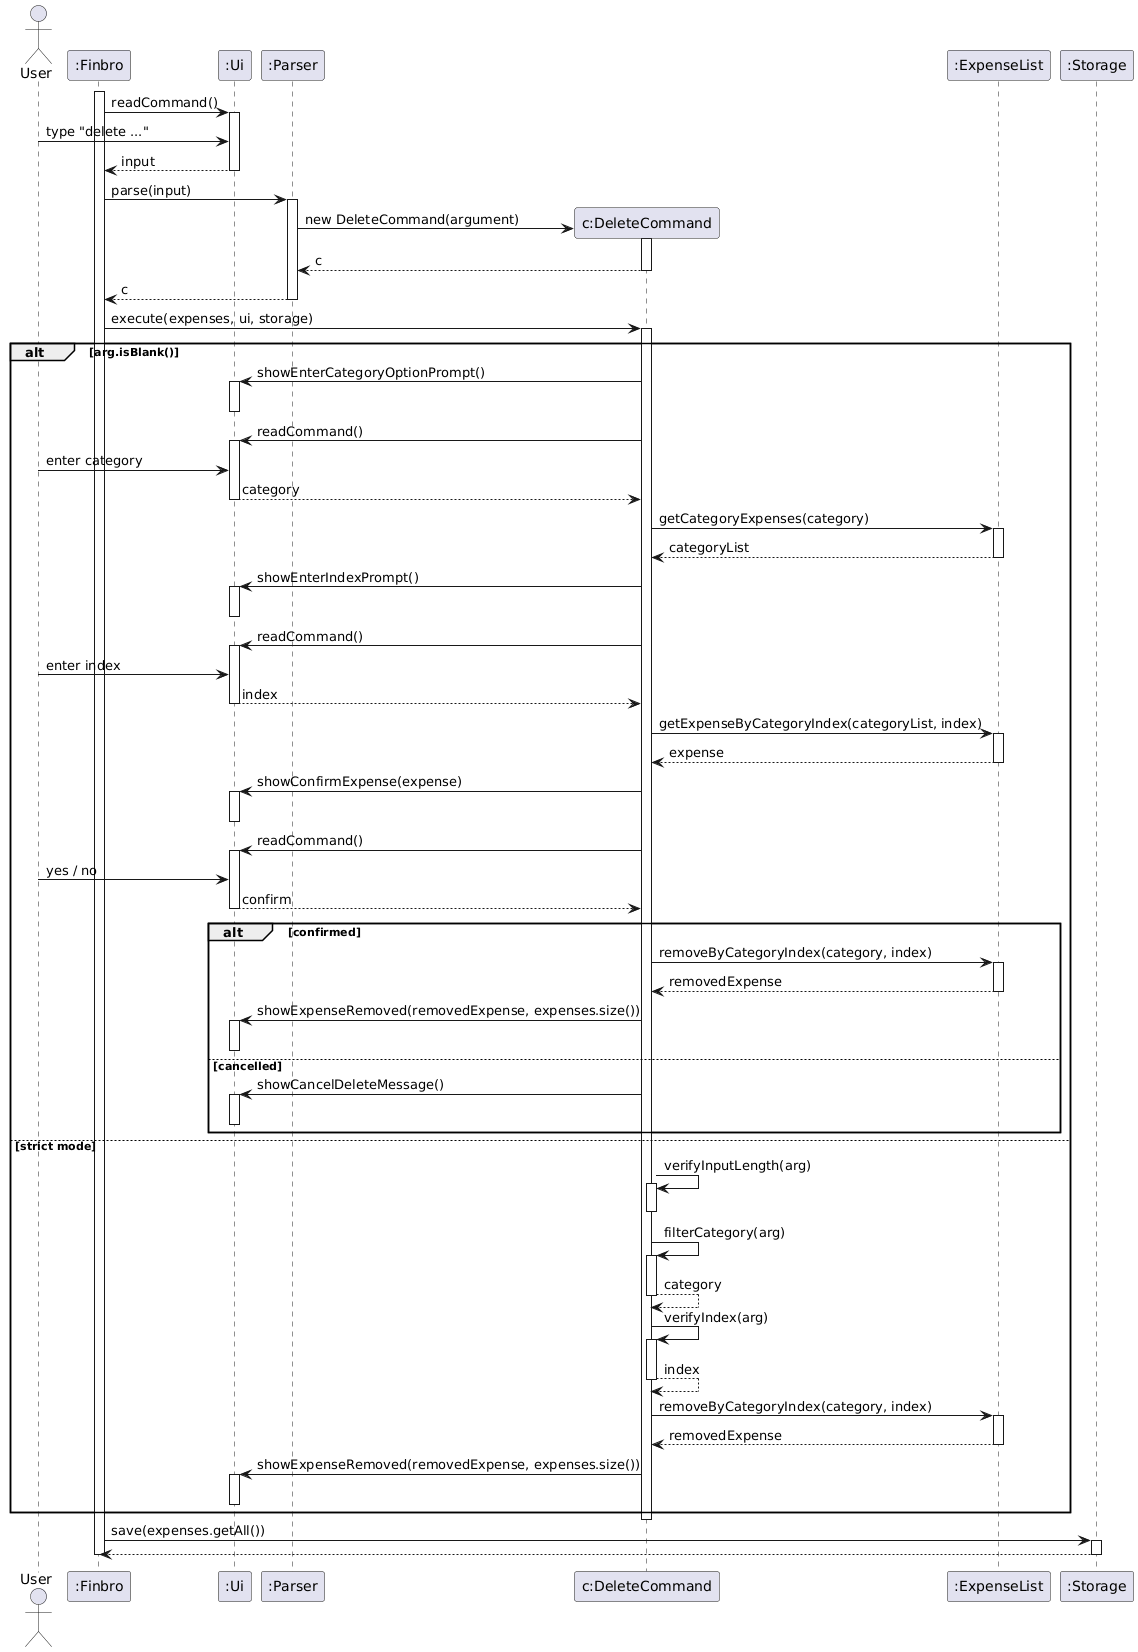

The diagram above was rendered by PlantUML. Its source (embedded in the PNG):
@startuml
'https://plantuml.com/sequence-diagram
actor User


participant ":Finbro"
participant ":Ui"
participant ":Parser"
participant "c:DeleteCommand"
participant ":ExpenseList"
participant ":Storage"


activate ":Finbro"
":Finbro" -> ":Ui" : readCommand()
activate ":Ui"
User -> ":Ui" : type "delete ..."
":Ui" --> ":Finbro" : input
deactivate ":Ui"


":Finbro" -> ":Parser" : parse(input)
activate ":Parser"

create "c:DeleteCommand"
":Parser" -> "c:DeleteCommand" : new DeleteCommand(argument)
activate "c:DeleteCommand"
"c:DeleteCommand" --> ":Parser" : c
deactivate "c:DeleteCommand"

":Parser" --> ":Finbro" : c
deactivate ":Parser"

":Finbro" -> "c:DeleteCommand" : execute(expenses, ui, storage)
activate "c:DeleteCommand"

alt arg.isBlank()

    "c:DeleteCommand" -> ":Ui" : showEnterCategoryOptionPrompt()
    activate ":Ui"
    deactivate ":Ui"

    "c:DeleteCommand" -> ":Ui" : readCommand()
    activate ":Ui"
    User -> ":Ui" : enter category
    ":Ui" --> "c:DeleteCommand" : category
    deactivate ":Ui"

    "c:DeleteCommand" -> ":ExpenseList" : getCategoryExpenses(category)
    activate ":ExpenseList"
    ":ExpenseList" --> "c:DeleteCommand" : categoryList
    deactivate ":ExpenseList"

    "c:DeleteCommand" -> ":Ui" : showEnterIndexPrompt()
    activate ":Ui"
    deactivate ":Ui"

    "c:DeleteCommand" -> ":Ui" : readCommand()
    activate ":Ui"
    User -> ":Ui" : enter index
    ":Ui" --> "c:DeleteCommand" : index
    deactivate ":Ui"

    "c:DeleteCommand" -> ":ExpenseList" : getExpenseByCategoryIndex(categoryList, index)
    activate ":ExpenseList"
    ":ExpenseList" --> "c:DeleteCommand" : expense
    deactivate ":ExpenseList"

    "c:DeleteCommand" -> ":Ui" : showConfirmExpense(expense)
    activate ":Ui"
    deactivate ":Ui"

    "c:DeleteCommand" -> ":Ui" : readCommand()
    activate ":Ui"
    User -> ":Ui" : yes / no
    ":Ui" --> "c:DeleteCommand" : confirm
    deactivate ":Ui"

    alt confirmed
        "c:DeleteCommand" -> ":ExpenseList" : removeByCategoryIndex(category, index)
        activate ":ExpenseList"
        ":ExpenseList" --> "c:DeleteCommand" : removedExpense
        deactivate ":ExpenseList"

        "c:DeleteCommand" -> ":Ui" : showExpenseRemoved(removedExpense, expenses.size())
        activate ":Ui"
        deactivate ":Ui"
    else cancelled
        "c:DeleteCommand" -> ":Ui" : showCancelDeleteMessage()
        activate ":Ui"
        deactivate ":Ui"
    end

else strict mode

    "c:DeleteCommand" -> "c:DeleteCommand" : verifyInputLength(arg)
    activate "c:DeleteCommand"
    deactivate "c:DeleteCommand"

    "c:DeleteCommand" -> "c:DeleteCommand" : filterCategory(arg)
    activate "c:DeleteCommand"
    "c:DeleteCommand" --> "c:DeleteCommand" : category
    deactivate "c:DeleteCommand"

    "c:DeleteCommand" -> "c:DeleteCommand" : verifyIndex(arg)
    activate "c:DeleteCommand"
    "c:DeleteCommand" --> "c:DeleteCommand" : index
    deactivate "c:DeleteCommand"

    "c:DeleteCommand" -> ":ExpenseList" : removeByCategoryIndex(category, index)
    activate ":ExpenseList"
    ":ExpenseList" --> "c:DeleteCommand" : removedExpense
    deactivate ":ExpenseList"

    "c:DeleteCommand" -> ":Ui" : showExpenseRemoved(removedExpense, expenses.size())
    activate ":Ui"
    deactivate ":Ui"
end

deactivate "c:DeleteCommand"

":Finbro" -> ":Storage" : save(expenses.getAll())
activate ":Storage"
":Storage" --> ":Finbro"
deactivate ":Storage"
deactivate ":Finbro"
@enduml